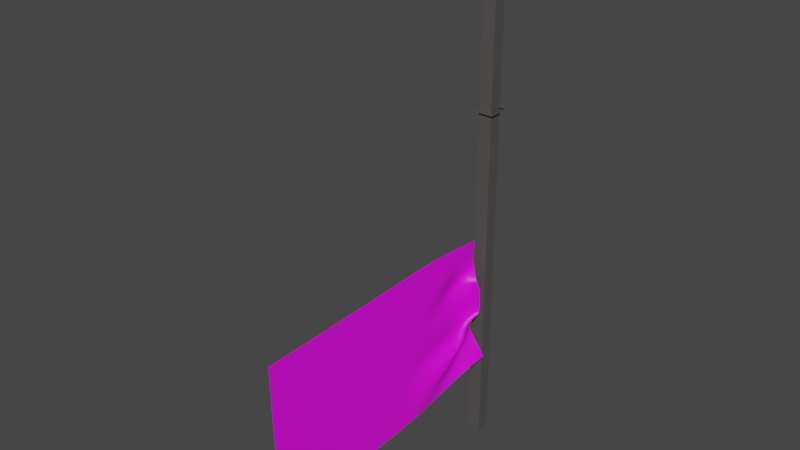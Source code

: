 # Source: BlueFlag.blend  (saved by Blender 3.0.42; exported with 4.5.12 LTS)
import bpy
from mathutils import Matrix  # noqa: F401  (used for matrix-valued properties, if any)

bpy.ops.wm.read_factory_settings(use_empty=True)
scene = bpy.context.scene
scene.name = 'Scene'

# ---- collections
col_collection = bpy.data.collections.new('Collection'); scene.collection.children.link(col_collection)

# ---- images (referenced by path relative to the original .blend; pixels are not part of the script)
import os
ASSET_DIR = os.environ.get("B2B_ASSET_DIR", "")  # directory of the original .blend (textures are referenced by path, not embedded)
HERE = os.path.dirname(os.path.abspath(__file__))  # packed textures are extracted next to this script under _unpacked/

def load_image(name, relpath, width, height, colorspace="sRGB"):
    """Load a texture the original file referenced (path relative to the .blend, or extracted next to this script)."""
    p = next((c for c in (os.path.join(HERE, relpath), os.path.join(ASSET_DIR, relpath)) if relpath and os.path.exists(c)), "")
    if p:
        img = bpy.data.images.load(p, check_existing=True)
        img.name = name
    else:  # same state as the original file: an image datablock whose file is absent (Cycles renders it pink)
        img = bpy.data.images.new(name, width, height)
        img.source = "FILE"
        img.filepath = "//" + (relpath or name)
    img.colorspace_settings.name = colorspace
    return img
img_blueflag_png = load_image('blueflag.png', 'blueflag.png', 1024, 1024, 'sRGB')

# ---- materials (node trees are filled in below, after node groups)
mat_material = bpy.data.materials.new('Material')
mat_material.alpha_threshold = 0.0
mat_material.use_transparent_shadow = False
mat_material.line_color = (0.0, 0.0, 0.0, 1.0)
mat_material_001 = bpy.data.materials.new('Material.001')
mat_material_001.use_transparent_shadow = False

# ---- material node trees
mat_material.use_nodes = True; mat_material.node_tree.nodes.clear()
_N = mat_material.node_tree.nodes; _L = mat_material.node_tree.links
n0 = _N.new('ShaderNodeOutputMaterial'); n0.name = 'Material Output'; n0.location = (300, 300)
n1 = _N.new('ShaderNodeBsdfPrincipled'); n1.name = 'Principled BSDF'; n1.location = (10, 300)
n1.distribution = 'GGX'
n1.subsurface_method = 'RANDOM_WALK_SKIN'
n1.inputs[0].default_value = (0.08984, 0.08204, 0.08114, 1.0)
n1.inputs[2].default_value = 0.4
n1.inputs[3].default_value = 1.45
n1.inputs[27].default_value = (0.0, 0.0, 0.0, 1.0)
n1.inputs[28].default_value = 1.0
_L.new(n1.outputs[0], n0.inputs[0])
n0.is_active_output = True
mat_material_001.use_nodes = True; mat_material_001.node_tree.nodes.clear()
_N = mat_material_001.node_tree.nodes; _L = mat_material_001.node_tree.links
n0 = _N.new('ShaderNodeBsdfPrincipled'); n0.name = 'Principled BSDF'; n0.location = (10, 300)
n0.distribution = 'GGX'
n0.subsurface_method = 'RANDOM_WALK_SKIN'
n0.inputs[3].default_value = 1.45
n0.inputs[27].default_value = (0.0, 0.0, 0.0, 1.0)
n0.inputs[28].default_value = 1.0
n1 = _N.new('ShaderNodeOutputMaterial'); n1.name = 'Material Output'; n1.location = (300, 300)
n2 = _N.new('ShaderNodeTexImage'); n2.name = 'Image Texture'; n2.location = (-395, 192)
n2.image = img_blueflag_png
_L.new(n0.outputs[0], n1.inputs[0])
_L.new(n2.outputs[0], n0.inputs[0])
n1.is_active_output = True

# ---- world
world_world = bpy.data.worlds.new('World'); scene.world = world_world
world_world.use_nodes = True; world_world.node_tree.nodes.clear()
_N = world_world.node_tree.nodes; _L = world_world.node_tree.links
n0 = _N.new('ShaderNodeOutputWorld'); n0.name = 'World Output'; n0.location = (300, 300)
n1 = _N.new('ShaderNodeBackground'); n1.name = 'Background'; n1.location = (10, 300)
n1.inputs[0].default_value = (0.05088, 0.05088, 0.05088, 1.0)
_L.new(n1.outputs[0], n0.inputs[0])
n0.is_active_output = True
world_world.color = (0.05088, 0.05088, 0.05088)
world_world.use_sun_shadow = False
world_world.sun_shadow_jitter_overblur = 0.0

# ---- meshes
me_cube = bpy.data.meshes.new('Cube')
me_cube.from_pydata([(0.3797, 0.3265, 1.031), (1.0, 1.0, -1.0), (0.3797, -0.3265, 1.031), (1.0, -1.0, -1.0), (-0.3797, 0.3265, 1.031), (-1.0, 1.0, -1.0), (-0.3797, -0.3265, 1.031), (-1.0, -1.0, -1.0), (1.0, 1.0, 0.9433), (-1.0, -1.0, 0.9433), (1.0, -1.0, 0.9433), (-1.0, 1.0, 0.9433), (-0.526, -0.4056, 0.9768), (0.526, 0.4056, 0.9768), (0.526, -0.4056, 0.9768), (-0.526, 0.4056, 0.9768), (-0.9222, -0.9676, 1.013), (0.9222, 0.9676, 1.013), (0.9222, -0.9676, 1.013), (-0.9222, 0.9676, 1.013), (1.0, 1.0, 0.9575), (1.0, -1.0, 0.9575), (-1.0, 1.0, 0.9575), (-1.0, -1.0, 0.9575), (1.0, 1.0, 0.9249), (1.0, -1.0, 0.9249), (-1.0, 1.0, 0.9249), (-1.0, -1.0, 0.9249), (1.0, 1.0, 0.9143), (1.0, -1.0, 0.9143), (-1.0, 1.0, 0.9143), (-1.0, -1.0, 0.9143), (1.0, -1.0, 0.9249), (1.0, 1.0, 0.9249), (1.422, -1.422, 0.9249), (1.422, 1.422, 0.9249), (-1.0, -1.0, 0.9143), (1.0, -1.0, 0.9249), (-1.0, -1.0, 0.9249), (-1.0, 1.0, 0.9249), (1.0, 1.0, 0.9249), (1.0, 1.0, 0.9249), (-1.0, 1.0, 0.9143), (1.0, 1.0, 0.9143), (1.0, -1.0, 0.9143), (1.422, 1.422, 0.9249), (1.0, -1.0, 0.9249), (1.422, -1.422, 0.9249)], [(33, 32), (46, 32), (33, 41), (45, 35), (34, 47)], [(0, 4, 6, 2), (18, 2, 6, 16), (16, 6, 4, 19), (5, 1, 3, 7), (17, 0, 2, 18), (19, 4, 0, 17), (26, 11, 8, 24), (24, 8, 10, 25), (27, 9, 11, 26), (25, 10, 9, 27), (22, 15, 13, 20), (20, 13, 14, 21), (23, 12, 15, 22), (21, 14, 12, 23), (15, 19, 17, 13), (13, 17, 18, 14), (12, 16, 19, 15), (14, 18, 16, 12), (10, 21, 23, 9), (9, 23, 22, 11), (8, 20, 21, 10), (11, 22, 20, 8), (5, 30, 28, 1), (1, 28, 29, 3), (7, 31, 30, 5), (3, 29, 31, 7), (25, 27, 38, 37), (30, 31, 36, 42), (26, 24, 40, 39), (29, 28, 43, 44), (24, 25, 37, 40), (28, 30, 42, 43), (27, 26, 39, 38), (31, 29, 44, 36)])
_uv = me_cube.uv_layers.new(name='UVMap')
_uv.uv.foreach_set('vector', [0.625, 0.5, 0.875, 0.5, 0.875, 0.75, 0.625, 0.75, 0.5938, 0.75, 0.625, 0.75, 0.625, 1.0, 0.5938, 1.0, 0.5938, 0.0, 0.625, 0.0, 0.625, 0.25, 0.5938, 0.25, 0.125, 0.5, 0.375, 0.5, 0.375, 0.75, 0.125, 0.75, 0.5938, 0.5, 0.625, 0.5, 0.625, 0.75, 0.5938, 0.75, 0.5938, 0.25, 0.625, 0.25, 0.625, 0.5, 0.5938, 0.5, 0.4375, 0.25, 0.5, 0.25, 0.5, 0.5, 0.4375, 0.5, 0.4375, 0.5, 0.5, 0.5, 0.5, 0.75, 0.4375, 0.75, 0.4375, 0.0, 0.5, 0.0, 0.5, 0.25, 0.4375, 0.25, 0.4375, 0.75, 0.5, 0.75, 0.5, 1.0, 0.4375, 1.0, 0.5312, 0.25, 0.5625, 0.25, 0.5625, 0.5, 0.5312, 0.5, 0.5312, 0.5, 0.5625, 0.5, 0.5625, 0.75, 0.5312, 0.75, 0.5312, 0.0, 0.5625, 0.0, 0.5625, 0.25, 0.5312, 0.25, 0.5312, 0.75, 0.5625, 0.75, 0.5625, 1.0, 0.5312, 1.0, 0.5625, 0.25, 0.5938, 0.25, 0.5938, 0.5, 0.5625, 0.5, 0.5625, 0.5, 0.5938, 0.5, 0.5938, 0.75, 0.5625, 0.75, 0.5625, 0.0, 0.5938, 0.0, 0.5938, 0.25, 0.5625, 0.25, 0.5625, 0.75, 0.5938, 0.75, 0.5938, 1.0, 0.5625, 1.0, 0.5, 0.75, 0.5312, 0.75, 0.5312, 1.0, 0.5, 1.0, 0.5, 0.0, 0.5312, 0.0, 0.5312, 0.25, 0.5, 0.25, 0.5, 0.5, 0.5312, 0.5, 0.5312, 0.75, 0.5, 0.75, 0.5, 0.25, 0.5312, 0.25, 0.5312, 0.5, 0.5, 0.5, 0.375, 0.25, 0.4062, 0.25, 0.4062, 0.5, 0.375, 0.5, 0.375, 0.5, 0.4062, 0.5, 0.4062, 0.75, 0.375, 0.75, 0.375, 0.0, 0.4062, 0.0, 0.4062, 0.25, 0.375, 0.25, 0.375, 0.75, 0.4062, 0.75, 0.4062, 1.0, 0.375, 1.0, 0.4375, 0.75, 0.4375, 1.0, 0.4375, 1.0, 0.4375, 0.75, 0.4062, 0.25, 0.4062, 0.0, 0.4062, 0.0, 0.4062, 0.25, 0.4375, 0.25, 0.4375, 0.5, 0.4375, 0.5, 0.4375, 0.25, 0.4062, 0.75, 0.4062, 0.5, 0.4062, 0.5, 0.4062, 0.75, 0.4375, 0.5, 0.4375, 0.75, 0.4375, 0.75, 0.4375, 0.5, 0.4062, 0.5, 0.4062, 0.25, 0.4062, 0.25, 0.4062, 0.5, 0.4375, 0.0, 0.4375, 0.25, 0.4375, 0.25, 0.4375, 0.0, 0.4062, 1.0, 0.4062, 0.75, 0.4062, 0.75, 0.4062, 1.0])
me_cube.materials.append(mat_material)
me_cube.use_remesh_preserve_volume = False
me_cube.use_remesh_preserve_attributes = False
me_cube.use_mirror_x = True
me_cube.use_mirror_y = True
me_cube.use_mirror_vertex_groups = False
me_cube.update()
me_plane = bpy.data.meshes.new('Plane')
me_plane.from_pydata([(-1.0, -1.0, 0.0), (1.0, -1.0, 0.0), (-1.0, 1.0, 0.0), (1.0, 1.0, 0.0), (-1.0, 0.8182, 0.0), (-1.0, 0.6364, 0.0), (-1.0, 0.4545, 0.0), (-1.0, 0.2727, 0.0), (-1.0, 0.09091, 0.0), (-1.0, -0.09091, 0.0), (-1.0, -0.2727, 0.0), (-1.0, -0.4545, 0.0), (-1.0, -0.6364, 0.0), (-1.0, -0.8182, 0.0), (-0.8182, -1.0, 0.0), (-0.6364, -1.0, 0.0), (-0.4545, -1.0, 0.0), (-0.2727, -1.0, 0.0), (-0.09091, -1.0, 0.0), (0.09091, -1.0, 0.0), (0.2727, -1.0, 0.0), (0.4545, -1.0, 0.0), (0.6364, -1.0, 0.0), (0.8182, -1.0, 0.0), (1.0, -0.8182, 0.0), (1.0, -0.6364, 0.0), (1.0, -0.4545, 0.0), (1.0, -0.2727, 0.0), (1.0, -0.09091, 0.0), (1.0, 0.09091, 0.0), (1.0, 0.2727, 0.0), (1.0, 0.4545, 0.0), (1.0, 0.6364, 0.0), (1.0, 0.8182, 0.0), (0.8182, 1.0, 0.0), (0.6364, 1.0, 0.0), (0.4545, 1.0, 0.0), (0.2727, 1.0, 0.0), (0.09091, 1.0, 0.0), (-0.09091, 1.0, 0.0), (-0.2727, 1.0, 0.0), (-0.4545, 1.0, 0.0), (-0.6364, 1.0, 0.0), (-0.8182, 1.0, 0.0), (-0.8182, -0.8182, 0.0), (-0.8182, -0.6364, 0.0), (-0.8182, -0.4545, 0.0), (-0.8182, -0.2727, 0.0), (-0.8182, -0.09091, 0.0), (-0.8182, 0.09091, 0.0), (-0.8182, 0.2727, 0.0), (-0.8182, 0.4545, 0.0), (-0.8182, 0.6364, 0.0), (-0.8182, 0.8182, 0.0), (-0.6364, -0.8182, 0.0), (-0.6364, -0.6364, 0.0), (-0.6364, -0.4545, 0.0), (-0.6364, -0.2727, 0.0), (-0.6364, -0.09091, 0.0), (-0.6364, 0.09091, 0.0), (-0.6364, 0.2727, 0.0), (-0.6364, 0.4545, 0.0), (-0.6364, 0.6364, 0.0), (-0.6364, 0.8182, 0.0), (-0.4545, -0.8182, 0.0), (-0.4545, -0.6364, 0.0), (-0.4545, -0.4545, 0.0), (-0.4545, -0.2727, 0.0), (-0.4545, -0.09091, 0.0), (-0.4545, 0.09091, 0.0), (-0.4545, 0.2727, 0.0), (-0.4545, 0.4545, 0.0), (-0.4545, 0.6364, 0.0), (-0.4545, 0.8182, 0.0), (-0.2727, -0.8182, 0.0), (-0.2727, -0.6364, 0.0), (-0.2727, -0.4545, 0.0), (-0.2727, -0.2727, 0.0), (-0.2727, -0.09091, 0.0), (-0.2727, 0.09091, 0.0), (-0.2727, 0.2727, 0.0), (-0.2727, 0.4545, 0.0), (-0.2727, 0.6364, 0.0), (-0.2727, 0.8182, 0.0), (-0.09091, -0.8182, 0.0), (-0.09091, -0.6364, 0.0), (-0.09091, -0.4545, 0.0), (-0.09091, -0.2727, 0.0), (-0.09091, -0.09091, 0.0), (-0.09091, 0.09091, 0.0), (-0.09091, 0.2727, 0.0), (-0.09091, 0.4545, 0.0), (-0.09091, 0.6364, 0.0), (-0.09091, 0.8182, 0.0), (0.09091, -0.8182, 0.0), (0.09091, -0.6364, 0.0), (0.09091, -0.4545, 0.0), (0.09091, -0.2727, 0.0), (0.09091, -0.09091, 0.0), (0.09091, 0.09091, 0.0), (0.09091, 0.2727, 0.0), (0.09091, 0.4545, 0.0), (0.09091, 0.6364, 0.0), (0.09091, 0.8182, 0.0), (0.2727, -0.8182, 0.0), (0.2727, -0.6364, 0.0), (0.2727, -0.4545, 0.0), (0.2727, -0.2727, 0.0), (0.2727, -0.09091, 0.0), (0.2727, 0.09091, 0.0), (0.2727, 0.2727, 0.0), (0.2727, 0.4545, 0.0), (0.2727, 0.6364, 0.0), (0.2727, 0.8182, 0.0), (0.4545, -0.8182, 0.0), (0.4545, -0.6364, 0.0), (0.4545, -0.4545, 0.0), (0.4545, -0.2727, 0.0), (0.4545, -0.09091, 0.0), (0.4545, 0.09091, 0.0), (0.4545, 0.2727, 0.0), (0.4545, 0.4545, 0.0), (0.4545, 0.6364, 0.0), (0.4545, 0.8182, 0.0), (0.6364, -0.8182, 0.0), (0.6364, -0.6364, 0.0), (0.6364, -0.4545, 0.0), (0.6364, -0.2727, 0.0), (0.6364, -0.09091, 0.0), (0.6364, 0.09091, 0.0), (0.6364, 0.2727, 0.0), (0.6364, 0.4545, 0.0), (0.6364, 0.6364, 0.0), (0.6364, 0.8182, 0.0), (0.8182, -0.8182, 0.0), (0.8182, -0.6364, 0.0), (0.8182, -0.4545, 0.0), (0.8182, -0.2727, 0.0), (0.8182, -0.09091, 0.0), (0.8182, 0.09091, 0.0), (0.8182, 0.2727, 0.0), (0.8182, 0.4545, 0.0), (0.8182, 0.6364, 0.0), (0.8182, 0.8182, 0.0)], [], [(143, 133, 132, 142), (141, 142, 132, 131), (140, 141, 131, 130), (139, 140, 130, 129), (138, 139, 129, 128), (137, 138, 128, 127), (136, 137, 127, 126), (135, 136, 126, 125), (134, 135, 125, 124), (133, 123, 122, 132), (131, 132, 122, 121), (130, 131, 121, 120), (129, 130, 120, 119), (128, 129, 119, 118), (127, 128, 118, 117), (126, 127, 117, 116), (125, 126, 116, 115), (124, 125, 115, 114), (123, 113, 112, 122), (121, 122, 112, 111), (120, 121, 111, 110), (119, 120, 110, 109), (118, 119, 109, 108), (117, 118, 108, 107), (116, 117, 107, 106), (115, 116, 106, 105), (114, 115, 105, 104), (113, 103, 102, 112), (111, 112, 102, 101), (110, 111, 101, 100), (109, 110, 100, 99), (108, 109, 99, 98), (107, 108, 98, 97), (106, 107, 97, 96), (105, 106, 96, 95), (104, 105, 95, 94), (103, 93, 92, 102), (101, 102, 92, 91), (100, 101, 91, 90), (99, 100, 90, 89), (98, 99, 89, 88), (97, 98, 88, 87), (96, 97, 87, 86), (95, 96, 86, 85), (94, 95, 85, 84), (93, 83, 82, 92), (91, 92, 82, 81), (90, 91, 81, 80), (89, 90, 80, 79), (88, 89, 79, 78), (87, 88, 78, 77), (86, 87, 77, 76), (85, 86, 76, 75), (84, 85, 75, 74), (83, 73, 72, 82), (81, 82, 72, 71), (80, 81, 71, 70), (79, 80, 70, 69), (78, 79, 69, 68), (77, 78, 68, 67), (76, 77, 67, 66), (75, 76, 66, 65), (74, 75, 65, 64), (73, 63, 62, 72), (71, 72, 62, 61), (70, 71, 61, 60), (69, 70, 60, 59), (68, 69, 59, 58), (67, 68, 58, 57), (66, 67, 57, 56), (65, 66, 56, 55), (64, 65, 55, 54), (63, 53, 52, 62), (61, 62, 52, 51), (60, 61, 51, 50), (59, 60, 50, 49), (58, 59, 49, 48), (57, 58, 48, 47), (56, 57, 47, 46), (55, 56, 46, 45), (54, 55, 45, 44), (13, 0, 14, 44), (23, 1, 24, 134), (33, 3, 34, 143), (43, 2, 4, 53), (4, 5, 52, 53), (5, 6, 51, 52), (6, 7, 50, 51), (7, 8, 49, 50), (8, 9, 48, 49), (9, 10, 47, 48), (10, 11, 46, 47), (11, 12, 45, 46), (12, 13, 44, 45), (14, 15, 54, 44), (15, 16, 64, 54), (16, 17, 74, 64), (17, 18, 84, 74), (18, 19, 94, 84), (19, 20, 104, 94), (20, 21, 114, 104), (21, 22, 124, 114), (22, 23, 134, 124), (24, 25, 135, 134), (25, 26, 136, 135), (26, 27, 137, 136), (27, 28, 138, 137), (28, 29, 139, 138), (29, 30, 140, 139), (30, 31, 141, 140), (31, 32, 142, 141), (32, 33, 143, 142), (34, 35, 133, 143), (35, 36, 123, 133), (36, 37, 113, 123), (37, 38, 103, 113), (38, 39, 93, 103), (39, 40, 83, 93), (40, 41, 73, 83), (41, 42, 63, 73), (42, 43, 53, 63)])
me_plane.polygons.foreach_set('use_smooth', [True] * 121)
_k = {(0, 13): 1.0, (1, 23): 1.0, (3, 33): 1.0, (2, 43): 1.0, (2, 4): 1.0, (4, 5): 1.0, (5, 6): 1.0, (6, 7): 1.0, (7, 8): 1.0, (8, 9): 1.0, (9, 10): 1.0, (10, 11): 1.0, (11, 12): 1.0, (12, 13): 1.0, (0, 14): 1.0, (14, 15): 1.0, (15, 16): 1.0, (16, 17): 1.0, (17, 18): 1.0, (18, 19): 1.0, (19, 20): 1.0, (20, 21): 1.0, (21, 22): 1.0, (22, 23): 1.0, (1, 24): 1.0, (24, 25): 1.0, (25, 26): 1.0, (26, 27): 1.0, (27, 28): 1.0, (28, 29): 1.0, (29, 30): 1.0, (30, 31): 1.0, (31, 32): 1.0, (32, 33): 1.0, (3, 34): 1.0, (34, 35): 1.0, (35, 36): 1.0, (36, 37): 1.0, (37, 38): 1.0, (38, 39): 1.0, (39, 40): 1.0, (40, 41): 1.0, (41, 42): 1.0, (42, 43): 1.0}
me_plane.attributes.new('crease_edge', 'FLOAT', 'EDGE').data.foreach_set('value', [_k.get((min(e.vertices), max(e.vertices)), 0.0) for e in me_plane.edges])
_uv = me_plane.uv_layers.new(name='UVMap')
_uv.uv.foreach_set('vector', [0.9091, 0.9091, 0.8182, 0.9091, 0.8182, 0.8182, 0.9091, 0.8182, 0.9091, 0.7273, 0.9091, 0.8182, 0.8182, 0.8182, 0.8182, 0.7273, 0.9091, 0.6364, 0.9091, 0.7273, 0.8182, 0.7273, 0.8182, 0.6364, 0.9091, 0.5455, 0.9091, 0.6364, 0.8182, 0.6364, 0.8182, 0.5455, 0.9091, 0.4545, 0.9091, 0.5455, 0.8182, 0.5455, 0.8182, 0.4545, 0.9091, 0.3636, 0.9091, 0.4545, 0.8182, 0.4545, 0.8182, 0.3636, 0.9091, 0.2727, 0.9091, 0.3636, 0.8182, 0.3636, 0.8182, 0.2727, 0.9091, 0.1818, 0.9091, 0.2727, 0.8182, 0.2727, 0.8182, 0.1818, 0.9091, 0.09091, 0.9091, 0.1818, 0.8182, 0.1818, 0.8182, 0.09091, 0.8182, 0.9091, 0.7273, 0.9091, 0.7273, 0.8182, 0.8182, 0.8182, 0.8182, 0.7273, 0.8182, 0.8182, 0.7273, 0.8182, 0.7273, 0.7273, 0.8182, 0.6364, 0.8182, 0.7273, 0.7273, 0.7273, 0.7273, 0.6364, 0.8182, 0.5455, 0.8182, 0.6364, 0.7273, 0.6364, 0.7273, 0.5455, 0.8182, 0.4545, 0.8182, 0.5455, 0.7273, 0.5455, 0.7273, 0.4545, 0.8182, 0.3636, 0.8182, 0.4545, 0.7273, 0.4545, 0.7273, 0.3636, 0.8182, 0.2727, 0.8182, 0.3636, 0.7273, 0.3636, 0.7273, 0.2727, 0.8182, 0.1818, 0.8182, 0.2727, 0.7273, 0.2727, 0.7273, 0.1818, 0.8182, 0.09091, 0.8182, 0.1818, 0.7273, 0.1818, 0.7273, 0.09091, 0.7273, 0.9091, 0.6364, 0.9091, 0.6364, 0.8182, 0.7273, 0.8182, 0.7273, 0.7273, 0.7273, 0.8182, 0.6364, 0.8182, 0.6364, 0.7273, 0.7273, 0.6364, 0.7273, 0.7273, 0.6364, 0.7273, 0.6364, 0.6364, 0.7273, 0.5455, 0.7273, 0.6364, 0.6364, 0.6364, 0.6364, 0.5455, 0.7273, 0.4545, 0.7273, 0.5455, 0.6364, 0.5455, 0.6364, 0.4545, 0.7273, 0.3636, 0.7273, 0.4545, 0.6364, 0.4545, 0.6364, 0.3636, 0.7273, 0.2727, 0.7273, 0.3636, 0.6364, 0.3636, 0.6364, 0.2727, 0.7273, 0.1818, 0.7273, 0.2727, 0.6364, 0.2727, 0.6364, 0.1818, 0.7273, 0.09091, 0.7273, 0.1818, 0.6364, 0.1818, 0.6364, 0.09091, 0.6364, 0.9091, 0.5455, 0.9091, 0.5455, 0.8182, 0.6364, 0.8182, 0.6364, 0.7273, 0.6364, 0.8182, 0.5455, 0.8182, 0.5455, 0.7273, 0.6364, 0.6364, 0.6364, 0.7273, 0.5455, 0.7273, 0.5455, 0.6364, 0.6364, 0.5455, 0.6364, 0.6364, 0.5455, 0.6364, 0.5455, 0.5455, 0.6364, 0.4545, 0.6364, 0.5455, 0.5455, 0.5455, 0.5455, 0.4545, 0.6364, 0.3636, 0.6364, 0.4545, 0.5455, 0.4545, 0.5455, 0.3636, 0.6364, 0.2727, 0.6364, 0.3636, 0.5455, 0.3636, 0.5455, 0.2727, 0.6364, 0.1818, 0.6364, 0.2727, 0.5455, 0.2727, 0.5455, 0.1818, 0.6364, 0.09091, 0.6364, 0.1818, 0.5455, 0.1818, 0.5455, 0.09091, 0.5455, 0.9091, 0.4545, 0.9091, 0.4545, 0.8182, 0.5455, 0.8182, 0.5455, 0.7273, 0.5455, 0.8182, 0.4545, 0.8182, 0.4545, 0.7273, 0.5455, 0.6364, 0.5455, 0.7273, 0.4545, 0.7273, 0.4545, 0.6364, 0.5455, 0.5455, 0.5455, 0.6364, 0.4545, 0.6364, 0.4545, 0.5455, 0.5455, 0.4545, 0.5455, 0.5455, 0.4545, 0.5455, 0.4545, 0.4545, 0.5455, 0.3636, 0.5455, 0.4545, 0.4545, 0.4545, 0.4545, 0.3636, 0.5455, 0.2727, 0.5455, 0.3636, 0.4545, 0.3636, 0.4545, 0.2727, 0.5455, 0.1818, 0.5455, 0.2727, 0.4545, 0.2727, 0.4545, 0.1818, 0.5455, 0.09091, 0.5455, 0.1818, 0.4545, 0.1818, 0.4545, 0.09091, 0.4545, 0.9091, 0.3636, 0.9091, 0.3636, 0.8182, 0.4545, 0.8182, 0.4545, 0.7273, 0.4545, 0.8182, 0.3636, 0.8182, 0.3636, 0.7273, 0.4545, 0.6364, 0.4545, 0.7273, 0.3636, 0.7273, 0.3636, 0.6364, 0.4545, 0.5455, 0.4545, 0.6364, 0.3636, 0.6364, 0.3636, 0.5455, 0.4545, 0.4545, 0.4545, 0.5455, 0.3636, 0.5455, 0.3636, 0.4545, 0.4545, 0.3636, 0.4545, 0.4545, 0.3636, 0.4545, 0.3636, 0.3636, 0.4545, 0.2727, 0.4545, 0.3636, 0.3636, 0.3636, 0.3636, 0.2727, 0.4545, 0.1818, 0.4545, 0.2727, 0.3636, 0.2727, 0.3636, 0.1818, 0.4545, 0.09091, 0.4545, 0.1818, 0.3636, 0.1818, 0.3636, 0.09091, 0.3636, 0.9091, 0.2727, 0.9091, 0.2727, 0.8182, 0.3636, 0.8182, 0.3636, 0.7273, 0.3636, 0.8182, 0.2727, 0.8182, 0.2727, 0.7273, 0.3636, 0.6364, 0.3636, 0.7273, 0.2727, 0.7273, 0.2727, 0.6364, 0.3636, 0.5455, 0.3636, 0.6364, 0.2727, 0.6364, 0.2727, 0.5455, 0.3636, 0.4545, 0.3636, 0.5455, 0.2727, 0.5455, 0.2727, 0.4545, 0.3636, 0.3636, 0.3636, 0.4545, 0.2727, 0.4545, 0.2727, 0.3636, 0.3636, 0.2727, 0.3636, 0.3636, 0.2727, 0.3636, 0.2727, 0.2727, 0.3636, 0.1818, 0.3636, 0.2727, 0.2727, 0.2727, 0.2727, 0.1818, 0.3636, 0.09091, 0.3636, 0.1818, 0.2727, 0.1818, 0.2727, 0.09091, 0.2727, 0.9091, 0.1818, 0.9091, 0.1818, 0.8182, 0.2727, 0.8182, 0.2727, 0.7273, 0.2727, 0.8182, 0.1818, 0.8182, 0.1818, 0.7273, 0.2727, 0.6364, 0.2727, 0.7273, 0.1818, 0.7273, 0.1818, 0.6364, 0.2727, 0.5455, 0.2727, 0.6364, 0.1818, 0.6364, 0.1818, 0.5455, 0.2727, 0.4545, 0.2727, 0.5455, 0.1818, 0.5455, 0.1818, 0.4545, 0.2727, 0.3636, 0.2727, 0.4545, 0.1818, 0.4545, 0.1818, 0.3636, 0.2727, 0.2727, 0.2727, 0.3636, 0.1818, 0.3636, 0.1818, 0.2727, 0.2727, 0.1818, 0.2727, 0.2727, 0.1818, 0.2727, 0.1818, 0.1818, 0.2727, 0.09091, 0.2727, 0.1818, 0.1818, 0.1818, 0.1818, 0.09091, 0.1818, 0.9091, 0.09091, 0.9091, 0.09091, 0.8182, 0.1818, 0.8182, 0.1818, 0.7273, 0.1818, 0.8182, 0.09091, 0.8182, 0.09091, 0.7273, 0.1818, 0.6364, 0.1818, 0.7273, 0.09091, 0.7273, 0.09091, 0.6364, 0.1818, 0.5455, 0.1818, 0.6364, 0.09091, 0.6364, 0.09091, 0.5455, 0.1818, 0.4545, 0.1818, 0.5455, 0.09091, 0.5455, 0.09091, 0.4545, 0.1818, 0.3636, 0.1818, 0.4545, 0.09091, 0.4545, 0.09091, 0.3636, 0.1818, 0.2727, 0.1818, 0.3636, 0.09091, 0.3636, 0.09091, 0.2727, 0.1818, 0.1818, 0.1818, 0.2727, 0.09091, 0.2727, 0.09091, 0.1818, 0.1818, 0.09091, 0.1818, 0.1818, 0.09091, 0.1818, 0.09091, 0.09091, 0.0, 0.09091, 0.0, 0.0, 0.09091, 0.0, 0.09091, 0.09091, 0.9091, 0.0, 1.0, 0.0, 1.0, 0.09091, 0.9091, 0.09091, 1.0, 0.9091, 1.0, 1.0, 0.9091, 1.0, 0.9091, 0.9091, 0.09091, 1.0, 0.0, 1.0, 0.0, 0.9091, 0.09091, 0.9091, 0.0, 0.9091, 0.0, 0.8182, 0.09091, 0.8182, 0.09091, 0.9091, 0.0, 0.8182, 0.0, 0.7273, 0.09091, 0.7273, 0.09091, 0.8182, 0.0, 0.7273, 0.0, 0.6364, 0.09091, 0.6364, 0.09091, 0.7273, 0.0, 0.6364, 0.0, 0.5455, 0.09091, 0.5455, 0.09091, 0.6364, 0.0, 0.5455, 0.0, 0.4545, 0.09091, 0.4545, 0.09091, 0.5455, 0.0, 0.4545, 0.0, 0.3636, 0.09091, 0.3636, 0.09091, 0.4545, 0.0, 0.3636, 0.0, 0.2727, 0.09091, 0.2727, 0.09091, 0.3636, 0.0, 0.2727, 0.0, 0.1818, 0.09091, 0.1818, 0.09091, 0.2727, 0.0, 0.1818, 0.0, 0.09091, 0.09091, 0.09091, 0.09091, 0.1818, 0.09091, 0.0, 0.1818, 0.0, 0.1818, 0.09091, 0.09091, 0.09091, 0.1818, 0.0, 0.2727, 0.0, 0.2727, 0.09091, 0.1818, 0.09091, 0.2727, 0.0, 0.3636, 0.0, 0.3636, 0.09091, 0.2727, 0.09091, 0.3636, 0.0, 0.4545, 0.0, 0.4545, 0.09091, 0.3636, 0.09091, 0.4545, 0.0, 0.5455, 0.0, 0.5455, 0.09091, 0.4545, 0.09091, 0.5455, 0.0, 0.6364, 0.0, 0.6364, 0.09091, 0.5455, 0.09091, 0.6364, 0.0, 0.7273, 0.0, 0.7273, 0.09091, 0.6364, 0.09091, 0.7273, 0.0, 0.8182, 0.0, 0.8182, 0.09091, 0.7273, 0.09091, 0.8182, 0.0, 0.9091, 0.0, 0.9091, 0.09091, 0.8182, 0.09091, 1.0, 0.09091, 1.0, 0.1818, 0.9091, 0.1818, 0.9091, 0.09091, 1.0, 0.1818, 1.0, 0.2727, 0.9091, 0.2727, 0.9091, 0.1818, 1.0, 0.2727, 1.0, 0.3636, 0.9091, 0.3636, 0.9091, 0.2727, 1.0, 0.3636, 1.0, 0.4545, 0.9091, 0.4545, 0.9091, 0.3636, 1.0, 0.4545, 1.0, 0.5455, 0.9091, 0.5455, 0.9091, 0.4545, 1.0, 0.5455, 1.0, 0.6364, 0.9091, 0.6364, 0.9091, 0.5455, 1.0, 0.6364, 1.0, 0.7273, 0.9091, 0.7273, 0.9091, 0.6364, 1.0, 0.7273, 1.0, 0.8182, 0.9091, 0.8182, 0.9091, 0.7273, 1.0, 0.8182, 1.0, 0.9091, 0.9091, 0.9091, 0.9091, 0.8182, 0.9091, 1.0, 0.8182, 1.0, 0.8182, 0.9091, 0.9091, 0.9091, 0.8182, 1.0, 0.7273, 1.0, 0.7273, 0.9091, 0.8182, 0.9091, 0.7273, 1.0, 0.6364, 1.0, 0.6364, 0.9091, 0.7273, 0.9091, 0.6364, 1.0, 0.5455, 1.0, 0.5455, 0.9091, 0.6364, 0.9091, 0.5455, 1.0, 0.4545, 1.0, 0.4545, 0.9091, 0.5455, 0.9091, 0.4545, 1.0, 0.3636, 1.0, 0.3636, 0.9091, 0.4545, 0.9091, 0.3636, 1.0, 0.2727, 1.0, 0.2727, 0.9091, 0.3636, 0.9091, 0.2727, 1.0, 0.1818, 1.0, 0.1818, 0.9091, 0.2727, 0.9091, 0.1818, 1.0, 0.09091, 1.0, 0.09091, 0.9091, 0.1818, 0.9091])
me_plane.materials.append(mat_material_001)
me_plane.use_remesh_fix_poles = True
me_plane.use_remesh_preserve_attributes = False
me_plane.update()
me_cube_001 = bpy.data.meshes.new('Cube.001')
me_cube_001.from_pydata([(-1.0, -1.0, 0.9143), (-1.0, -1.0, 0.9143), (1.0, -1.0, 0.9249), (-1.0, -1.0, 0.9249), (-1.0, 1.0, 0.9249), (1.0, 1.0, 0.9249), (-1.0, -1.0, 0.9249), (-1.0, 1.0, 0.9249), (1.0, 1.0, 0.9249), (-1.0, 1.0, 0.9143), (1.0, 1.0, 0.9143), (1.0, -1.0, 0.9143), (1.422, 1.422, 0.9249), (1.0, -1.0, 0.9249), (1.422, 1.422, 0.9143), (1.0, 1.0, 0.9143), (-1.422, 1.422, 0.9143), (-1.0, 1.0, 0.9143), (-1.422, -1.422, 0.9143), (1.0, -1.0, 0.9143), (-1.422, -1.422, 0.9249), (1.422, -1.422, 0.9249), (-1.422, 1.422, 0.9249), (1.422, -1.422, 0.9143)], [], [(10, 9, 17, 15), (9, 0, 1, 17), (3, 4, 7, 6), (4, 5, 8, 7), (6, 7, 22, 20), (7, 8, 12, 22), (15, 17, 16, 14), (17, 1, 18, 16), (5, 2, 13, 8), (0, 11, 19, 1), (2, 3, 6, 13), (11, 10, 15, 19), (23, 21, 20, 18), (18, 20, 22, 16), (14, 12, 21, 23), (16, 22, 12, 14), (1, 19, 23, 18), (19, 15, 14, 23), (13, 6, 20, 21)])
_uv = me_cube_001.uv_layers.new(name='UVMap')
_uv.uv.foreach_set('vector', [0.4062, 0.5, 0.4062, 0.25, 0.4062, 0.25, 0.4062, 0.5, 0.4062, 0.25, 0.4062, 0.0, 0.4062, 0.0, 0.4062, 0.25, 0.4375, 0.0, 0.4375, 0.25, 0.4375, 0.25, 0.4375, 0.0, 0.4375, 0.25, 0.4375, 0.5, 0.4375, 0.5, 0.4375, 0.25, 0.4375, 0.0, 0.4375, 0.25, 0.4375, 0.25, 0.4375, 0.0, 0.4375, 0.25, 0.4375, 0.5, 0.4375, 0.5, 0.4375, 0.25, 0.4062, 0.5, 0.4062, 0.25, 0.4062, 0.25, 0.4062, 0.5, 0.4062, 0.25, 0.4062, 0.0, 0.4062, 0.0, 0.4062, 0.25, 0.4375, 0.5, 0.4375, 0.75, 0.4375, 0.75, 0.4375, 0.5, 0.4062, 1.0, 0.4062, 0.75, 0.4062, 0.75, 0.4062, 1.0, 0.4375, 0.75, 0.4375, 1.0, 0.4375, 1.0, 0.4375, 0.75, 0.4062, 0.75, 0.4062, 0.5, 0.4062, 0.5, 0.4062, 0.75, 0.4062, 0.75, 0.4375, 0.75, 0.4375, 1.0, 0.4062, 1.0, 0.4062, 0.0, 0.4375, 0.0, 0.4375, 0.25, 0.4062, 0.25, 0.4062, 0.5, 0.4375, 0.5, 0.4375, 0.75, 0.4062, 0.75, 0.4062, 0.25, 0.4375, 0.25, 0.4375, 0.5, 0.4062, 0.5, 0.4062, 1.0, 0.4062, 0.75, 0.4062, 0.75, 0.4062, 1.0, 0.4062, 0.75, 0.4062, 0.5, 0.4062, 0.5, 0.4062, 0.75, 0.4375, 0.75, 0.4375, 1.0, 0.4375, 1.0, 0.4375, 0.75])
me_cube_001.materials.append(mat_material)
me_cube_001.use_remesh_preserve_volume = False
me_cube_001.use_remesh_preserve_attributes = False
me_cube_001.use_mirror_x = True
me_cube_001.use_mirror_y = True
me_cube_001.use_mirror_vertex_groups = False
me_cube_001.update()
me_cube_002 = bpy.data.meshes.new('Cube.002')
me_cube_002.from_pydata([(-1.0, -1.0, 0.9143), (-1.0, -1.0, 0.9143), (1.0, -1.0, 0.9249), (-1.0, -1.0, 0.9249), (-1.0, 1.0, 0.9249), (1.0, 1.0, 0.9249), (-1.0, -1.0, 0.9249), (-1.0, 1.0, 0.9249), (1.0, 1.0, 0.9249), (-1.0, 1.0, 0.9143), (1.0, 1.0, 0.9143), (1.0, -1.0, 0.9143), (1.422, 1.422, 0.9249), (1.0, -1.0, 0.9249), (1.422, 1.422, 0.9143), (1.0, 1.0, 0.9143), (-1.422, 1.422, 0.9143), (-1.0, 1.0, 0.9143), (-1.422, -1.422, 0.9143), (1.0, -1.0, 0.9143), (-1.422, -1.422, 0.9249), (1.422, -1.422, 0.9249), (-1.422, 1.422, 0.9249), (1.422, -1.422, 0.9143)], [], [(10, 9, 17, 15), (9, 0, 1, 17), (3, 4, 7, 6), (4, 5, 8, 7), (6, 7, 22, 20), (7, 8, 12, 22), (15, 17, 16, 14), (17, 1, 18, 16), (5, 2, 13, 8), (0, 11, 19, 1), (2, 3, 6, 13), (11, 10, 15, 19), (23, 21, 20, 18), (18, 20, 22, 16), (14, 12, 21, 23), (16, 22, 12, 14), (1, 19, 23, 18), (19, 15, 14, 23), (13, 6, 20, 21)])
_uv = me_cube_002.uv_layers.new(name='UVMap')
_uv.uv.foreach_set('vector', [0.4062, 0.5, 0.4062, 0.25, 0.4062, 0.25, 0.4062, 0.5, 0.4062, 0.25, 0.4062, 0.0, 0.4062, 0.0, 0.4062, 0.25, 0.4375, 0.0, 0.4375, 0.25, 0.4375, 0.25, 0.4375, 0.0, 0.4375, 0.25, 0.4375, 0.5, 0.4375, 0.5, 0.4375, 0.25, 0.4375, 0.0, 0.4375, 0.25, 0.4375, 0.25, 0.4375, 0.0, 0.4375, 0.25, 0.4375, 0.5, 0.4375, 0.5, 0.4375, 0.25, 0.4062, 0.5, 0.4062, 0.25, 0.4062, 0.25, 0.4062, 0.5, 0.4062, 0.25, 0.4062, 0.0, 0.4062, 0.0, 0.4062, 0.25, 0.4375, 0.5, 0.4375, 0.75, 0.4375, 0.75, 0.4375, 0.5, 0.4062, 1.0, 0.4062, 0.75, 0.4062, 0.75, 0.4062, 1.0, 0.4375, 0.75, 0.4375, 1.0, 0.4375, 1.0, 0.4375, 0.75, 0.4062, 0.75, 0.4062, 0.5, 0.4062, 0.5, 0.4062, 0.75, 0.4062, 0.75, 0.4375, 0.75, 0.4375, 1.0, 0.4062, 1.0, 0.4062, 0.0, 0.4375, 0.0, 0.4375, 0.25, 0.4062, 0.25, 0.4062, 0.5, 0.4375, 0.5, 0.4375, 0.75, 0.4062, 0.75, 0.4062, 0.25, 0.4375, 0.25, 0.4375, 0.5, 0.4062, 0.5, 0.4062, 1.0, 0.4062, 0.75, 0.4062, 0.75, 0.4062, 1.0, 0.4062, 0.75, 0.4062, 0.5, 0.4062, 0.5, 0.4062, 0.75, 0.4375, 0.75, 0.4375, 1.0, 0.4375, 1.0, 0.4375, 0.75])
me_cube_002.materials.append(mat_material)
me_cube_002.use_remesh_preserve_volume = False
me_cube_002.use_remesh_preserve_attributes = False
me_cube_002.use_mirror_x = True
me_cube_002.use_mirror_y = True
me_cube_002.use_mirror_vertex_groups = False
me_cube_002.update()

# ---- objects
ob_cube = bpy.data.objects.new('Cube', me_cube)
ob_plane = bpy.data.objects.new('Plane', me_plane)
ob_cube_001 = bpy.data.objects.new('Cube.001', me_cube_001)
ob_cube_002 = bpy.data.objects.new('Cube.002', me_cube_002)
ob_wind = bpy.data.objects.new('Wind', None)

# ---- transforms, parenting, visibility, modifiers, constraints
ob_cube.location = (0.0, 0.0, 0.0)
ob_cube.scale = (0.05, 0.05, 2.0)
ob_cube.lock_rotations_4d = False
ob_cube.empty_display_type = 'ARROWS'
ob_cube.lineart.crease_threshold = 0.0
ob_cube.use_mesh_mirror_x = True
ob_cube.use_mesh_mirror_y = True
_m = ob_cube.modifiers.new('Collision', 'COLLISION')
ob_plane.location = (0.0, -1.085, 1.238)
ob_plane.rotation_euler = (-0.0, 1.571, 0.0)
ob_plane.scale = (0.6088, 1.022, 1.0)
_vg = ob_plane.vertex_groups.new(name='pins')
_m = ob_plane.modifiers.new('Cloth', 'CLOTH')
_m = ob_plane.modifiers.new('Subdivision', 'SUBSURF')
_m.levels = 3
_m.render_levels = 3
ob_cube_001.location = (0.0, 0.0, 0.0)
ob_cube_001.scale = (0.05, 0.05, 2.0)
ob_cube_001.lock_rotations_4d = False
ob_cube_001.empty_display_type = 'ARROWS'
ob_cube_001.lineart.crease_threshold = 0.0
ob_cube_001.use_mesh_mirror_x = True
ob_cube_001.use_mesh_mirror_y = True
_m = ob_cube_001.modifiers.new('Collision', 'COLLISION')
ob_cube_002.location = (0.0, 0.0, -1.2)
ob_cube_002.scale = (0.05, 0.05, 2.0)
ob_cube_002.lock_rotations_4d = False
ob_cube_002.empty_display_type = 'ARROWS'
ob_cube_002.lineart.crease_threshold = 0.0
ob_cube_002.use_mesh_mirror_x = True
ob_cube_002.use_mesh_mirror_y = True
_m = ob_cube_002.modifiers.new('Collision', 'COLLISION')
ob_wind.location = (0.0, 1.456, 0.2014)
ob_wind.rotation_euler = (1.255, -0.0, 0.0)
ob_wind.empty_display_type = 'SINGLE_ARROW'

# ---- collection membership
col_collection.objects.link(ob_cube)
col_collection.objects.link(ob_plane)
col_collection.objects.link(ob_cube_001)
col_collection.objects.link(ob_cube_002)
col_collection.objects.link(ob_wind)

# ---- scene / render settings (as saved in the file)
scene.frame_start = 1; scene.frame_end = 250; scene.frame_set(37)
scene.render.engine = 'BLENDER_EEVEE_NEXT'
scene.cycles.sampling_pattern = 'TABULATED_SOBOL'
scene.cycles.use_light_tree = False
scene.view_settings.view_transform = 'Filmic'
bpy.context.view_layer.update()

# ---- added for rendering (the .blend has no active camera and no usable light): camera, sun
cam_auto = bpy.data.cameras.new('AutoCamera')
cam_auto.lens = 50.0
cam_auto.sensor_width = 36.0
cam_auto.clip_end = 1000.0
ob_auto_camera = bpy.data.objects.new('AutoCamera', cam_auto)
scene.collection.objects.link(ob_auto_camera)
ob_auto_camera.location = (4.05689, -5.81756, 3.38079)
ob_auto_camera.rotation_euler = (1.09748, -7.21219e-08, 0.694738)
scene.camera = ob_auto_camera
light_auto_sun = bpy.data.lights.new('AutoSun', 'SUN')
light_auto_sun.energy = 3.0
light_auto_sun.angle = 0.0523599
ob_auto_sun = bpy.data.objects.new('AutoSun', light_auto_sun)
scene.collection.objects.link(ob_auto_sun)
ob_auto_sun.rotation_euler = (0.872665, 0.174533, 0.523599)
bpy.context.view_layer.update()
